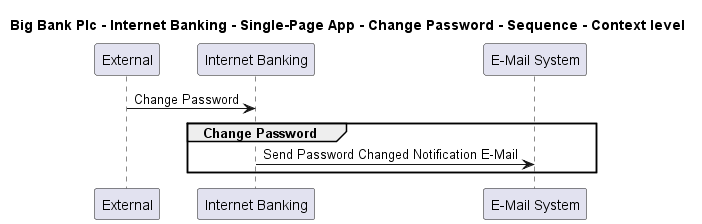

The diagram above was rendered by PlantUML. Its source (embedded in the PNG):
@startuml

title Big Bank Plc - Internet Banking - Single-Page App - Change Password - Sequence - Context level

participant "External" as C4InterFlow.SoftwareSystems.ExternalSystem
participant "Internet Banking" as BigBankPlc.SoftwareSystems.InternetBanking
participant "E-Mail System" as BigBankPlc.SoftwareSystems.EMailSystem

C4InterFlow.SoftwareSystems.ExternalSystem -> BigBankPlc.SoftwareSystems.InternetBanking : Change Password
group Change Password
BigBankPlc.SoftwareSystems.InternetBanking -> BigBankPlc.SoftwareSystems.EMailSystem : Send Password Changed Notification E-Mail
end


@enduml